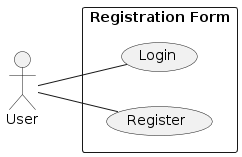

The diagram above was rendered by PlantUML. Its source (embedded in the PNG):
@startuml
left to right direction
skinparam packageStyle rectangle

actor User as User
rectangle "Registration Form" {
  User -- (Register)
  User -- (Login)
}
@enduml